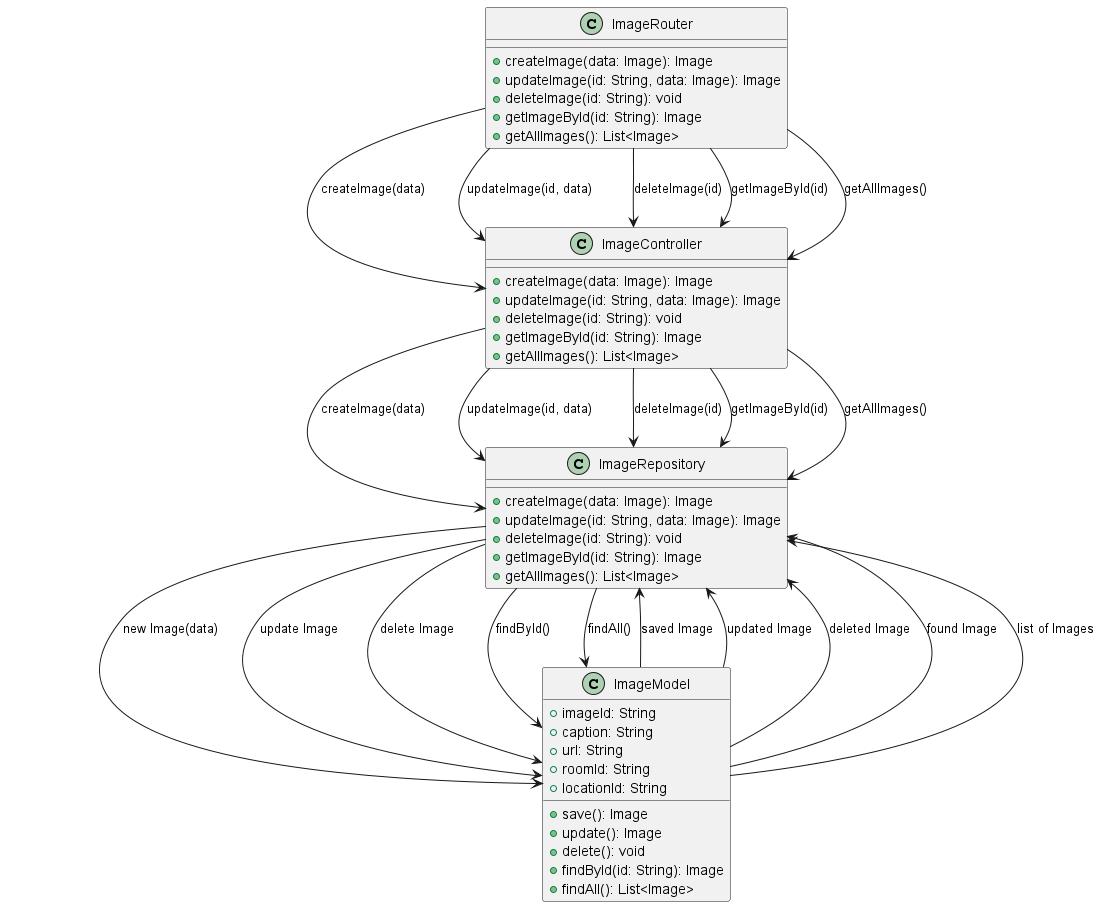

The diagram above was rendered by PlantUML. Its source (embedded in the PNG):
@startuml
class ImageRouter {
    +createImage(data: Image): Image
    +updateImage(id: String, data: Image): Image
    +deleteImage(id: String): void
    +getImageById(id: String): Image
    +getAllImages(): List<Image>
}

class ImageController {
    +createImage(data: Image): Image
    +updateImage(id: String, data: Image): Image
    +deleteImage(id: String): void
    +getImageById(id: String): Image
    +getAllImages(): List<Image>
}

class ImageRepository {
    +createImage(data: Image): Image
    +updateImage(id: String, data: Image): Image
    +deleteImage(id: String): void
    +getImageById(id: String): Image
    +getAllImages(): List<Image>
}

class ImageModel {
    +imageId: String
    +caption: String
    +url: String
    +roomId: String
    +locationId: String
    +save(): Image
    +update(): Image
    +delete(): void
    +findById(id: String): Image
    +findAll(): List<Image>
}

ImageRouter --> ImageController : createImage(data)
ImageController --> ImageRepository : createImage(data)
ImageRepository --> ImageModel : new Image(data)
ImageModel --> ImageRepository : saved Image

ImageRouter --> ImageController : updateImage(id, data)
ImageController --> ImageRepository : updateImage(id, data)
ImageRepository --> ImageModel : update Image
ImageModel --> ImageRepository : updated Image

ImageRouter --> ImageController : deleteImage(id)
ImageController --> ImageRepository : deleteImage(id)
ImageRepository --> ImageModel : delete Image
ImageModel --> ImageRepository : deleted Image

ImageRouter --> ImageController : getImageById(id)
ImageController --> ImageRepository : getImageById(id)
ImageRepository --> ImageModel : findById()
ImageModel --> ImageRepository : found Image

ImageRouter --> ImageController : getAllImages()
ImageController --> ImageRepository : getAllImages()
ImageRepository --> ImageModel : findAll()
ImageModel --> ImageRepository : list of Images
@enduml